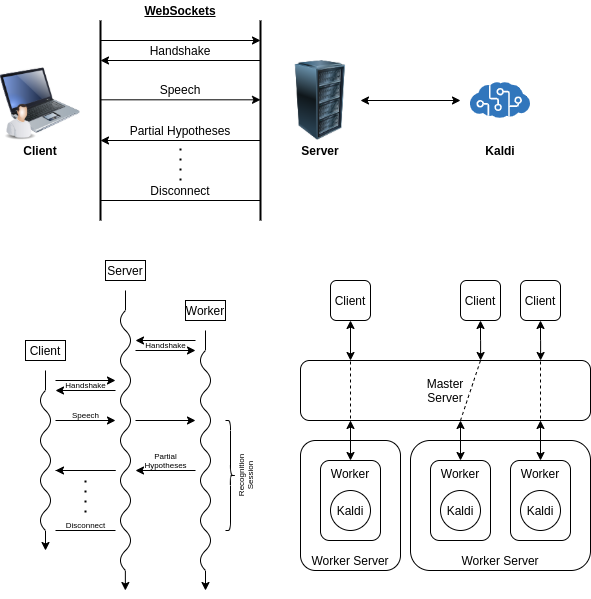

The diagram above was exported from draw.io. Its source (the exported page's mxGraphModel, read from the mxfile embedded in the PNG):
<mxGraphModel dx="1343" dy="714" grid="1" gridSize="10" guides="1" tooltips="1" connect="1" arrows="1" fold="1" page="1" pageScale="1" pageWidth="827" pageHeight="1169" math="0" shadow="0">
  <root>
    <mxCell id="0" />
    <mxCell id="1" parent="0" />
    <mxCell id="9TvtITH8v6w6AdQ9RjsW-1" value="" style="image;html=1;labelBackgroundColor=#ffffff;image=img/lib/clip_art/computers/Laptop_128x128.png" parent="1" vertex="1">
      <mxGeometry x="60" y="80" width="80" height="80" as="geometry" />
    </mxCell>
    <mxCell id="9TvtITH8v6w6AdQ9RjsW-2" value="" style="image;html=1;labelBackgroundColor=#ffffff;image=img/lib/clip_art/computers/Server_Rack_128x128.png" parent="1" vertex="1">
      <mxGeometry x="340" y="80" width="80" height="80" as="geometry" />
    </mxCell>
    <mxCell id="9TvtITH8v6w6AdQ9RjsW-3" value="" style="endArrow=none;html=1;strokeWidth=2;" parent="1" edge="1">
      <mxGeometry width="50" height="50" relative="1" as="geometry">
        <mxPoint x="160" y="240" as="sourcePoint" />
        <mxPoint x="160" y="40" as="targetPoint" />
      </mxGeometry>
    </mxCell>
    <mxCell id="9TvtITH8v6w6AdQ9RjsW-4" value="" style="endArrow=none;html=1;strokeWidth=2;" parent="1" edge="1">
      <mxGeometry width="50" height="50" relative="1" as="geometry">
        <mxPoint x="320" y="240" as="sourcePoint" />
        <mxPoint x="320" y="40" as="targetPoint" />
      </mxGeometry>
    </mxCell>
    <mxCell id="9TvtITH8v6w6AdQ9RjsW-5" value="" style="endArrow=classic;html=1;entryX=1;entryY=0;entryDx=0;entryDy=0;exitX=0;exitY=0;exitDx=0;exitDy=0;" parent="1" source="9TvtITH8v6w6AdQ9RjsW-7" target="9TvtITH8v6w6AdQ9RjsW-7" edge="1">
      <mxGeometry width="50" height="50" relative="1" as="geometry">
        <mxPoint x="160" y="60" as="sourcePoint" />
        <mxPoint x="320" y="60" as="targetPoint" />
      </mxGeometry>
    </mxCell>
    <mxCell id="9TvtITH8v6w6AdQ9RjsW-6" value="" style="endArrow=classic;html=1;entryX=0;entryY=1;entryDx=0;entryDy=0;exitX=1;exitY=1;exitDx=0;exitDy=0;" parent="1" source="9TvtITH8v6w6AdQ9RjsW-7" target="9TvtITH8v6w6AdQ9RjsW-7" edge="1">
      <mxGeometry width="50" height="50" relative="1" as="geometry">
        <mxPoint x="320" y="80" as="sourcePoint" />
        <mxPoint x="160" y="80" as="targetPoint" />
      </mxGeometry>
    </mxCell>
    <mxCell id="9TvtITH8v6w6AdQ9RjsW-7" value="Handshake" style="text;html=1;strokeColor=none;fillColor=none;align=center;verticalAlign=middle;whiteSpace=wrap;rounded=0;" parent="1" vertex="1">
      <mxGeometry x="160" y="60" width="160" height="20" as="geometry" />
    </mxCell>
    <mxCell id="9TvtITH8v6w6AdQ9RjsW-8" value="" style="endArrow=classic;html=1;entryX=1;entryY=1;entryDx=0;entryDy=0;exitX=0;exitY=1;exitDx=0;exitDy=0;" parent="1" source="9TvtITH8v6w6AdQ9RjsW-10" target="9TvtITH8v6w6AdQ9RjsW-10" edge="1">
      <mxGeometry width="50" height="50" relative="1" as="geometry">
        <mxPoint x="170" y="130" as="sourcePoint" />
        <mxPoint x="310" y="130" as="targetPoint" />
      </mxGeometry>
    </mxCell>
    <mxCell id="9TvtITH8v6w6AdQ9RjsW-9" value="" style="endArrow=classic;html=1;exitX=1;exitY=1;exitDx=0;exitDy=0;entryX=0;entryY=1;entryDx=0;entryDy=0;" parent="1" source="9TvtITH8v6w6AdQ9RjsW-11" target="9TvtITH8v6w6AdQ9RjsW-11" edge="1">
      <mxGeometry width="50" height="50" relative="1" as="geometry">
        <mxPoint x="320" y="159.31" as="sourcePoint" />
        <mxPoint x="160" y="159.31" as="targetPoint" />
      </mxGeometry>
    </mxCell>
    <mxCell id="9TvtITH8v6w6AdQ9RjsW-10" value="Speech" style="text;html=1;strokeColor=none;fillColor=none;align=center;verticalAlign=middle;whiteSpace=wrap;rounded=0;" parent="1" vertex="1">
      <mxGeometry x="160" y="99.31" width="160" height="20" as="geometry" />
    </mxCell>
    <mxCell id="9TvtITH8v6w6AdQ9RjsW-11" value="Partial Hypotheses" style="text;html=1;strokeColor=none;fillColor=none;align=center;verticalAlign=middle;whiteSpace=wrap;rounded=0;" parent="1" vertex="1">
      <mxGeometry x="160" y="140" width="160" height="20" as="geometry" />
    </mxCell>
    <mxCell id="9TvtITH8v6w6AdQ9RjsW-12" value="&lt;u&gt;&lt;b&gt;WebSockets&lt;/b&gt;&lt;/u&gt;" style="text;html=1;strokeColor=none;fillColor=none;align=center;verticalAlign=middle;whiteSpace=wrap;rounded=0;" parent="1" vertex="1">
      <mxGeometry x="160" y="20" width="160" height="20" as="geometry" />
    </mxCell>
    <mxCell id="9TvtITH8v6w6AdQ9RjsW-13" value="" style="image;html=1;labelBackgroundColor=#ffffff;image=img/lib/clip_art/people/Worker_Man_128x128.png" parent="1" vertex="1">
      <mxGeometry x="60" y="120" width="40" height="40" as="geometry" />
    </mxCell>
    <mxCell id="9TvtITH8v6w6AdQ9RjsW-14" value="" style="aspect=fixed;html=1;points=[];align=center;image;fontSize=12;image=img/lib/mscae/Cognitive_Services.svg;strokeWidth=1;" parent="1" vertex="1">
      <mxGeometry x="530" y="102" width="60" height="36" as="geometry" />
    </mxCell>
    <mxCell id="9TvtITH8v6w6AdQ9RjsW-15" value="&lt;b&gt;Client&lt;/b&gt;" style="text;html=1;strokeColor=none;fillColor=none;align=center;verticalAlign=middle;whiteSpace=wrap;rounded=0;" parent="1" vertex="1">
      <mxGeometry x="60" y="160" width="80" height="20" as="geometry" />
    </mxCell>
    <mxCell id="9TvtITH8v6w6AdQ9RjsW-16" value="&lt;b&gt;Server&lt;/b&gt;" style="text;html=1;strokeColor=none;fillColor=none;align=center;verticalAlign=middle;whiteSpace=wrap;rounded=0;" parent="1" vertex="1">
      <mxGeometry x="340" y="160" width="80" height="20" as="geometry" />
    </mxCell>
    <mxCell id="9TvtITH8v6w6AdQ9RjsW-17" value="&lt;b&gt;Kaldi&lt;/b&gt;" style="text;html=1;strokeColor=none;fillColor=none;align=center;verticalAlign=middle;whiteSpace=wrap;rounded=0;" parent="1" vertex="1">
      <mxGeometry x="520" y="160" width="80" height="20" as="geometry" />
    </mxCell>
    <mxCell id="9TvtITH8v6w6AdQ9RjsW-18" value="" style="endArrow=classic;startArrow=classic;html=1;strokeWidth=1;entryX=1;entryY=0.5;entryDx=0;entryDy=0;" parent="1" target="9TvtITH8v6w6AdQ9RjsW-2" edge="1">
      <mxGeometry width="50" height="50" relative="1" as="geometry">
        <mxPoint x="520" y="120" as="sourcePoint" />
        <mxPoint x="420" y="119.66" as="targetPoint" />
      </mxGeometry>
    </mxCell>
    <mxCell id="9TvtITH8v6w6AdQ9RjsW-19" value="" style="curved=1;endArrow=none;html=1;endFill=0;strokeWidth=1;" parent="1" edge="1">
      <mxGeometry width="50" height="50" relative="1" as="geometry">
        <mxPoint x="105" y="410" as="sourcePoint" />
        <mxPoint x="105" y="550" as="targetPoint" />
        <Array as="points">
          <mxPoint x="95" y="420" />
          <mxPoint x="115" y="440" />
          <mxPoint x="95" y="460" />
          <mxPoint x="115" y="480" />
          <mxPoint x="95" y="500" />
          <mxPoint x="115" y="520" />
          <mxPoint x="95" y="540" />
        </Array>
      </mxGeometry>
    </mxCell>
    <mxCell id="9TvtITH8v6w6AdQ9RjsW-20" value="" style="endArrow=none;html=1;strokeWidth=1;" parent="1" edge="1">
      <mxGeometry width="50" height="50" relative="1" as="geometry">
        <mxPoint x="105" y="410" as="sourcePoint" />
        <mxPoint x="105" y="390" as="targetPoint" />
      </mxGeometry>
    </mxCell>
    <mxCell id="9TvtITH8v6w6AdQ9RjsW-21" value="" style="endArrow=classic;html=1;strokeWidth=1;" parent="1" edge="1">
      <mxGeometry width="50" height="50" relative="1" as="geometry">
        <mxPoint x="105" y="550" as="sourcePoint" />
        <mxPoint x="105" y="570" as="targetPoint" />
      </mxGeometry>
    </mxCell>
    <mxCell id="9TvtITH8v6w6AdQ9RjsW-22" value="Client" style="text;html=1;align=center;verticalAlign=middle;whiteSpace=wrap;rounded=0;strokeColor=#000000;strokeWidth=1;" parent="1" vertex="1">
      <mxGeometry x="85" y="360" width="40" height="20" as="geometry" />
    </mxCell>
    <mxCell id="9TvtITH8v6w6AdQ9RjsW-23" value="" style="curved=1;endArrow=none;html=1;endFill=0;strokeWidth=1;" parent="1" edge="1">
      <mxGeometry width="50" height="50" relative="1" as="geometry">
        <mxPoint x="185" y="330" as="sourcePoint" />
        <mxPoint x="185" y="590" as="targetPoint" />
        <Array as="points">
          <mxPoint x="175" y="340" />
          <mxPoint x="195" y="360" />
          <mxPoint x="175" y="380" />
          <mxPoint x="195" y="400" />
          <mxPoint x="175" y="420" />
          <mxPoint x="195" y="440" />
          <mxPoint x="175" y="460" />
          <mxPoint x="195" y="480" />
          <mxPoint x="175" y="500" />
          <mxPoint x="195" y="520" />
          <mxPoint x="175" y="540" />
          <mxPoint x="195" y="560" />
          <mxPoint x="175" y="580" />
        </Array>
      </mxGeometry>
    </mxCell>
    <mxCell id="9TvtITH8v6w6AdQ9RjsW-24" value="" style="endArrow=none;html=1;strokeWidth=1;" parent="1" edge="1">
      <mxGeometry width="50" height="50" relative="1" as="geometry">
        <mxPoint x="185" y="330" as="sourcePoint" />
        <mxPoint x="185" y="310" as="targetPoint" />
      </mxGeometry>
    </mxCell>
    <mxCell id="9TvtITH8v6w6AdQ9RjsW-25" value="" style="endArrow=classic;html=1;strokeWidth=1;" parent="1" edge="1">
      <mxGeometry width="50" height="50" relative="1" as="geometry">
        <mxPoint x="184.8599999999999" y="590" as="sourcePoint" />
        <mxPoint x="184.8599999999999" y="610" as="targetPoint" />
      </mxGeometry>
    </mxCell>
    <mxCell id="9TvtITH8v6w6AdQ9RjsW-26" value="Server" style="text;html=1;strokeColor=#000000;fillColor=none;align=center;verticalAlign=middle;whiteSpace=wrap;rounded=0;strokeWidth=1;" parent="1" vertex="1">
      <mxGeometry x="165" y="280" width="40" height="20" as="geometry" />
    </mxCell>
    <mxCell id="9TvtITH8v6w6AdQ9RjsW-27" value="" style="endArrow=none;html=1;strokeWidth=1;" parent="1" edge="1">
      <mxGeometry width="50" height="50" relative="1" as="geometry">
        <mxPoint x="265" y="370" as="sourcePoint" />
        <mxPoint x="265" y="350" as="targetPoint" />
      </mxGeometry>
    </mxCell>
    <mxCell id="9TvtITH8v6w6AdQ9RjsW-28" value="" style="endArrow=classic;html=1;strokeWidth=1;" parent="1" edge="1">
      <mxGeometry width="50" height="50" relative="1" as="geometry">
        <mxPoint x="265" y="590" as="sourcePoint" />
        <mxPoint x="265" y="610" as="targetPoint" />
      </mxGeometry>
    </mxCell>
    <mxCell id="9TvtITH8v6w6AdQ9RjsW-29" value="Worker" style="text;html=1;strokeColor=#000000;fillColor=none;align=center;verticalAlign=middle;whiteSpace=wrap;rounded=0;strokeWidth=1;" parent="1" vertex="1">
      <mxGeometry x="245" y="320" width="40" height="20" as="geometry" />
    </mxCell>
    <mxCell id="9TvtITH8v6w6AdQ9RjsW-30" value="" style="curved=1;endArrow=none;html=1;endFill=0;strokeWidth=1;" parent="1" edge="1">
      <mxGeometry width="50" height="50" relative="1" as="geometry">
        <mxPoint x="265" y="370" as="sourcePoint" />
        <mxPoint x="265" y="590" as="targetPoint" />
        <Array as="points">
          <mxPoint x="255" y="380" />
          <mxPoint x="275" y="400" />
          <mxPoint x="255" y="420" />
          <mxPoint x="275" y="440" />
          <mxPoint x="255" y="460" />
          <mxPoint x="275" y="480" />
          <mxPoint x="255" y="500" />
          <mxPoint x="275" y="520" />
          <mxPoint x="255" y="540" />
          <mxPoint x="275" y="560" />
          <mxPoint x="255" y="580" />
        </Array>
      </mxGeometry>
    </mxCell>
    <mxCell id="9TvtITH8v6w6AdQ9RjsW-31" value="" style="endArrow=classic;html=1;strokeWidth=1;entryX=1;entryY=0;entryDx=0;entryDy=0;exitX=0;exitY=0;exitDx=0;exitDy=0;" parent="1" source="9TvtITH8v6w6AdQ9RjsW-43" target="9TvtITH8v6w6AdQ9RjsW-43" edge="1">
      <mxGeometry width="50" height="50" relative="1" as="geometry">
        <mxPoint x="114.69" y="390" as="sourcePoint" />
        <mxPoint x="174.69" y="390" as="targetPoint" />
      </mxGeometry>
    </mxCell>
    <mxCell id="9TvtITH8v6w6AdQ9RjsW-32" value="" style="endArrow=classic;html=1;strokeWidth=1;entryX=0;entryY=1;entryDx=0;entryDy=0;exitX=1;exitY=1;exitDx=0;exitDy=0;" parent="1" source="9TvtITH8v6w6AdQ9RjsW-43" target="9TvtITH8v6w6AdQ9RjsW-43" edge="1">
      <mxGeometry width="50" height="50" relative="1" as="geometry">
        <mxPoint x="175" y="410" as="sourcePoint" />
        <mxPoint x="115" y="410" as="targetPoint" />
      </mxGeometry>
    </mxCell>
    <mxCell id="9TvtITH8v6w6AdQ9RjsW-33" value="" style="endArrow=classic;html=1;strokeWidth=1;exitX=0;exitY=1;exitDx=0;exitDy=0;entryX=1;entryY=1;entryDx=0;entryDy=0;" parent="1" source="9TvtITH8v6w6AdQ9RjsW-44" target="9TvtITH8v6w6AdQ9RjsW-44" edge="1">
      <mxGeometry width="50" height="50" relative="1" as="geometry">
        <mxPoint x="115" y="439.31" as="sourcePoint" />
        <mxPoint x="175" y="439.31" as="targetPoint" />
      </mxGeometry>
    </mxCell>
    <mxCell id="9TvtITH8v6w6AdQ9RjsW-34" value="" style="endArrow=classic;html=1;strokeWidth=1;" parent="1" edge="1">
      <mxGeometry width="50" height="50" relative="1" as="geometry">
        <mxPoint x="195" y="440" as="sourcePoint" />
        <mxPoint x="255" y="440" as="targetPoint" />
      </mxGeometry>
    </mxCell>
    <mxCell id="9TvtITH8v6w6AdQ9RjsW-35" value="" style="endArrow=classic;html=1;strokeWidth=1;entryX=0;entryY=1;entryDx=0;entryDy=0;exitX=1;exitY=1;exitDx=0;exitDy=0;" parent="1" source="9TvtITH8v6w6AdQ9RjsW-45" target="9TvtITH8v6w6AdQ9RjsW-45" edge="1">
      <mxGeometry width="50" height="50" relative="1" as="geometry">
        <mxPoint x="255" y="490" as="sourcePoint" />
        <mxPoint x="195" y="490" as="targetPoint" />
      </mxGeometry>
    </mxCell>
    <mxCell id="9TvtITH8v6w6AdQ9RjsW-36" value="" style="endArrow=classic;html=1;strokeWidth=1;" parent="1" edge="1">
      <mxGeometry width="50" height="50" relative="1" as="geometry">
        <mxPoint x="175" y="490" as="sourcePoint" />
        <mxPoint x="115" y="490" as="targetPoint" />
      </mxGeometry>
    </mxCell>
    <mxCell id="9TvtITH8v6w6AdQ9RjsW-37" value="" style="endArrow=classic;html=1;strokeWidth=1;entryX=1;entryY=1;entryDx=0;entryDy=0;exitX=0;exitY=1;exitDx=0;exitDy=0;" parent="1" source="9TvtITH8v6w6AdQ9RjsW-47" target="9TvtITH8v6w6AdQ9RjsW-47" edge="1">
      <mxGeometry width="50" height="50" relative="1" as="geometry">
        <mxPoint x="195" y="370" as="sourcePoint" />
        <mxPoint x="255" y="370" as="targetPoint" />
      </mxGeometry>
    </mxCell>
    <mxCell id="9TvtITH8v6w6AdQ9RjsW-38" value="" style="endArrow=classic;html=1;strokeWidth=1;entryX=0;entryY=0;entryDx=0;entryDy=0;exitX=1;exitY=0;exitDx=0;exitDy=0;" parent="1" source="9TvtITH8v6w6AdQ9RjsW-47" target="9TvtITH8v6w6AdQ9RjsW-47" edge="1">
      <mxGeometry width="50" height="50" relative="1" as="geometry">
        <mxPoint x="255" y="360" as="sourcePoint" />
        <mxPoint x="195" y="360" as="targetPoint" />
      </mxGeometry>
    </mxCell>
    <mxCell id="9TvtITH8v6w6AdQ9RjsW-39" value="" style="endArrow=none;html=1;strokeWidth=1;" parent="1" edge="1">
      <mxGeometry width="50" height="50" relative="1" as="geometry">
        <mxPoint x="175" y="490" as="sourcePoint" />
        <mxPoint x="115" y="490" as="targetPoint" />
      </mxGeometry>
    </mxCell>
    <mxCell id="9TvtITH8v6w6AdQ9RjsW-40" value="" style="shape=curlyBracket;whiteSpace=wrap;html=1;rounded=1;strokeColor=#000000;flipH=1;strokeWidth=1;" parent="1" vertex="1">
      <mxGeometry x="285" y="440" width="10" height="110" as="geometry" />
    </mxCell>
    <mxCell id="9TvtITH8v6w6AdQ9RjsW-41" value="Recognition Session" style="text;html=1;align=center;verticalAlign=middle;whiteSpace=wrap;rounded=0;strokeColor=none;rotation=0;horizontal=0;strokeWidth=1;fontSize=8;direction=east;" parent="1" vertex="1">
      <mxGeometry x="295" y="470" width="20" height="50" as="geometry" />
    </mxCell>
    <mxCell id="9TvtITH8v6w6AdQ9RjsW-42" value="" style="endArrow=none;html=1;strokeWidth=1;entryX=0;entryY=1;entryDx=0;entryDy=0;exitX=1;exitY=1;exitDx=0;exitDy=0;" parent="1" source="9TvtITH8v6w6AdQ9RjsW-46" target="9TvtITH8v6w6AdQ9RjsW-46" edge="1">
      <mxGeometry width="50" height="50" relative="1" as="geometry">
        <mxPoint x="174.69" y="570" as="sourcePoint" />
        <mxPoint x="114.69" y="570" as="targetPoint" />
      </mxGeometry>
    </mxCell>
    <mxCell id="9TvtITH8v6w6AdQ9RjsW-43" value="Handshake" style="text;strokeColor=none;fillColor=none;html=1;fontSize=8;fontStyle=0;verticalAlign=middle;align=center;" parent="1" vertex="1">
      <mxGeometry x="115" y="400" width="60" height="10" as="geometry" />
    </mxCell>
    <mxCell id="9TvtITH8v6w6AdQ9RjsW-44" value="Speech" style="text;strokeColor=none;fillColor=none;html=1;fontSize=8;fontStyle=0;verticalAlign=middle;align=center;" parent="1" vertex="1">
      <mxGeometry x="115" y="430" width="60" height="10" as="geometry" />
    </mxCell>
    <mxCell id="9TvtITH8v6w6AdQ9RjsW-45" value="Partial&lt;br&gt;Hypotheses" style="text;strokeColor=none;fillColor=none;html=1;fontSize=8;fontStyle=0;verticalAlign=middle;align=center;" parent="1" vertex="1">
      <mxGeometry x="195" y="470" width="60" height="20" as="geometry" />
    </mxCell>
    <mxCell id="9TvtITH8v6w6AdQ9RjsW-46" value="Disconnect" style="text;strokeColor=none;fillColor=none;html=1;fontSize=8;fontStyle=0;verticalAlign=middle;align=center;" parent="1" vertex="1">
      <mxGeometry x="115" y="540" width="60" height="10" as="geometry" />
    </mxCell>
    <mxCell id="9TvtITH8v6w6AdQ9RjsW-47" value="Handshake" style="text;strokeColor=none;fillColor=none;html=1;fontSize=8;fontStyle=0;verticalAlign=middle;align=center;" parent="1" vertex="1">
      <mxGeometry x="195" y="360" width="60" height="10" as="geometry" />
    </mxCell>
    <mxCell id="9TvtITH8v6w6AdQ9RjsW-48" style="edgeStyle=orthogonalEdgeStyle;rounded=0;orthogonalLoop=1;jettySize=auto;html=1;exitX=0.5;exitY=1;exitDx=0;exitDy=0;endArrow=classic;endFill=1;strokeWidth=1;fontSize=12;startArrow=classic;startFill=1;" parent="1" source="9TvtITH8v6w6AdQ9RjsW-49" edge="1">
      <mxGeometry relative="1" as="geometry">
        <mxPoint x="410" y="380" as="targetPoint" />
      </mxGeometry>
    </mxCell>
    <mxCell id="9TvtITH8v6w6AdQ9RjsW-49" value="Client" style="rounded=1;whiteSpace=wrap;html=1;strokeColor=#000000;strokeWidth=1;fontSize=12;" parent="1" vertex="1">
      <mxGeometry x="390" y="300" width="40" height="40" as="geometry" />
    </mxCell>
    <mxCell id="9TvtITH8v6w6AdQ9RjsW-50" style="edgeStyle=orthogonalEdgeStyle;rounded=0;orthogonalLoop=1;jettySize=auto;html=1;exitX=0.5;exitY=1;exitDx=0;exitDy=0;endArrow=classic;endFill=1;strokeWidth=1;fontSize=12;startArrow=classic;startFill=1;" parent="1" source="9TvtITH8v6w6AdQ9RjsW-51" edge="1">
      <mxGeometry relative="1" as="geometry">
        <mxPoint x="540.0930232558139" y="380" as="targetPoint" />
      </mxGeometry>
    </mxCell>
    <mxCell id="9TvtITH8v6w6AdQ9RjsW-51" value="Client" style="rounded=1;whiteSpace=wrap;html=1;strokeColor=#000000;strokeWidth=1;fontSize=12;" parent="1" vertex="1">
      <mxGeometry x="520" y="300" width="40" height="40" as="geometry" />
    </mxCell>
    <mxCell id="9TvtITH8v6w6AdQ9RjsW-52" style="edgeStyle=orthogonalEdgeStyle;rounded=0;orthogonalLoop=1;jettySize=auto;html=1;exitX=0.5;exitY=1;exitDx=0;exitDy=0;endArrow=classic;endFill=1;strokeWidth=1;fontSize=12;startArrow=classic;startFill=1;" parent="1" source="9TvtITH8v6w6AdQ9RjsW-53" edge="1">
      <mxGeometry relative="1" as="geometry">
        <mxPoint x="600.0930232558139" y="380" as="targetPoint" />
      </mxGeometry>
    </mxCell>
    <mxCell id="9TvtITH8v6w6AdQ9RjsW-53" value="Client" style="rounded=1;whiteSpace=wrap;html=1;strokeColor=#000000;strokeWidth=1;fontSize=12;" parent="1" vertex="1">
      <mxGeometry x="580" y="300" width="40" height="40" as="geometry" />
    </mxCell>
    <mxCell id="9TvtITH8v6w6AdQ9RjsW-54" value="Master&lt;br&gt;Server" style="rounded=1;whiteSpace=wrap;html=1;strokeColor=#000000;strokeWidth=1;fontSize=12;verticalAlign=middle;" parent="1" vertex="1">
      <mxGeometry x="360" y="380" width="290" height="60" as="geometry" />
    </mxCell>
    <mxCell id="9TvtITH8v6w6AdQ9RjsW-55" value="Worker Server" style="rounded=1;whiteSpace=wrap;html=1;strokeColor=#000000;strokeWidth=1;fontSize=12;verticalAlign=bottom;" parent="1" vertex="1">
      <mxGeometry x="360" y="460" width="100" height="130" as="geometry" />
    </mxCell>
    <mxCell id="9TvtITH8v6w6AdQ9RjsW-56" value="Worker Server" style="rounded=1;whiteSpace=wrap;html=1;strokeColor=#000000;strokeWidth=1;fontSize=12;verticalAlign=bottom;" parent="1" vertex="1">
      <mxGeometry x="470" y="460" width="180" height="130" as="geometry" />
    </mxCell>
    <mxCell id="9TvtITH8v6w6AdQ9RjsW-57" value="Worker" style="rounded=1;whiteSpace=wrap;html=1;strokeColor=#000000;strokeWidth=1;fontSize=12;verticalAlign=top;" parent="1" vertex="1">
      <mxGeometry x="490" y="480" width="60" height="80" as="geometry" />
    </mxCell>
    <mxCell id="9TvtITH8v6w6AdQ9RjsW-58" value="Worker" style="rounded=1;whiteSpace=wrap;html=1;strokeColor=#000000;strokeWidth=1;fontSize=12;verticalAlign=top;" parent="1" vertex="1">
      <mxGeometry x="570" y="480" width="60" height="80" as="geometry" />
    </mxCell>
    <mxCell id="9TvtITH8v6w6AdQ9RjsW-59" value="Worker" style="rounded=1;whiteSpace=wrap;html=1;strokeColor=#000000;strokeWidth=1;fontSize=12;verticalAlign=top;" parent="1" vertex="1">
      <mxGeometry x="380" y="480" width="60" height="80" as="geometry" />
    </mxCell>
    <mxCell id="9TvtITH8v6w6AdQ9RjsW-60" value="" style="endArrow=none;dashed=1;html=1;strokeWidth=1;fontSize=12;" parent="1" edge="1">
      <mxGeometry width="50" height="50" relative="1" as="geometry">
        <mxPoint x="410" y="450" as="sourcePoint" />
        <mxPoint x="410" y="380" as="targetPoint" />
      </mxGeometry>
    </mxCell>
    <mxCell id="9TvtITH8v6w6AdQ9RjsW-61" value="" style="endArrow=none;dashed=1;html=1;strokeWidth=1;fontSize=12;" parent="1" edge="1">
      <mxGeometry width="50" height="50" relative="1" as="geometry">
        <mxPoint x="520" y="440" as="sourcePoint" />
        <mxPoint x="540" y="380" as="targetPoint" />
      </mxGeometry>
    </mxCell>
    <mxCell id="9TvtITH8v6w6AdQ9RjsW-62" value="" style="endArrow=none;dashed=1;html=1;strokeWidth=1;fontSize=12;" parent="1" edge="1">
      <mxGeometry width="50" height="50" relative="1" as="geometry">
        <mxPoint x="600" y="450" as="sourcePoint" />
        <mxPoint x="600" y="380" as="targetPoint" />
      </mxGeometry>
    </mxCell>
    <mxCell id="9TvtITH8v6w6AdQ9RjsW-63" style="edgeStyle=orthogonalEdgeStyle;rounded=0;orthogonalLoop=1;jettySize=auto;html=1;exitX=0.5;exitY=0;exitDx=0;exitDy=0;endArrow=classic;endFill=1;strokeWidth=1;fontSize=12;startArrow=classic;startFill=1;" parent="1" source="9TvtITH8v6w6AdQ9RjsW-57" edge="1">
      <mxGeometry relative="1" as="geometry">
        <mxPoint x="520" y="440" as="targetPoint" />
      </mxGeometry>
    </mxCell>
    <mxCell id="9TvtITH8v6w6AdQ9RjsW-64" style="edgeStyle=orthogonalEdgeStyle;rounded=0;orthogonalLoop=1;jettySize=auto;html=1;exitX=0.5;exitY=0;exitDx=0;exitDy=0;endArrow=classic;endFill=1;strokeWidth=1;fontSize=12;startArrow=classic;startFill=1;" parent="1" source="9TvtITH8v6w6AdQ9RjsW-58" edge="1">
      <mxGeometry relative="1" as="geometry">
        <mxPoint x="600" y="440" as="targetPoint" />
      </mxGeometry>
    </mxCell>
    <mxCell id="9TvtITH8v6w6AdQ9RjsW-65" style="edgeStyle=orthogonalEdgeStyle;rounded=0;orthogonalLoop=1;jettySize=auto;html=1;exitX=0.5;exitY=0;exitDx=0;exitDy=0;endArrow=classic;endFill=1;strokeWidth=1;fontSize=12;startArrow=classic;startFill=1;" parent="1" source="9TvtITH8v6w6AdQ9RjsW-59" edge="1">
      <mxGeometry relative="1" as="geometry">
        <mxPoint x="410" y="440" as="targetPoint" />
      </mxGeometry>
    </mxCell>
    <mxCell id="9TvtITH8v6w6AdQ9RjsW-66" value="Kaldi" style="ellipse;whiteSpace=wrap;html=1;strokeColor=#000000;strokeWidth=1;fontSize=12;" parent="1" vertex="1">
      <mxGeometry x="500" y="510" width="40" height="40" as="geometry" />
    </mxCell>
    <mxCell id="9TvtITH8v6w6AdQ9RjsW-67" value="Kaldi" style="ellipse;whiteSpace=wrap;html=1;strokeColor=#000000;strokeWidth=1;fontSize=12;" parent="1" vertex="1">
      <mxGeometry x="580" y="510" width="40" height="40" as="geometry" />
    </mxCell>
    <mxCell id="9TvtITH8v6w6AdQ9RjsW-68" value="Kaldi" style="ellipse;whiteSpace=wrap;html=1;strokeColor=#000000;strokeWidth=1;fontSize=12;" parent="1" vertex="1">
      <mxGeometry x="390" y="510" width="40" height="40" as="geometry" />
    </mxCell>
    <mxCell id="9TvtITH8v6w6AdQ9RjsW-69" value="" style="endArrow=none;html=1;endFill=0;" parent="1" edge="1">
      <mxGeometry width="50" height="50" relative="1" as="geometry">
        <mxPoint x="320" y="220" as="sourcePoint" />
        <mxPoint x="160" y="220" as="targetPoint" />
      </mxGeometry>
    </mxCell>
    <mxCell id="9TvtITH8v6w6AdQ9RjsW-70" value="Disconnect" style="text;html=1;strokeColor=none;fillColor=none;align=center;verticalAlign=middle;whiteSpace=wrap;rounded=0;" parent="1" vertex="1">
      <mxGeometry x="160" y="200" width="160" height="20" as="geometry" />
    </mxCell>
    <mxCell id="9TvtITH8v6w6AdQ9RjsW-71" value="" style="endArrow=none;dashed=1;html=1;strokeWidth=2;fontSize=8;entryX=0.5;entryY=1;entryDx=0;entryDy=0;exitX=0.5;exitY=0;exitDx=0;exitDy=0;dashPattern=1 4;" parent="1" source="9TvtITH8v6w6AdQ9RjsW-70" target="9TvtITH8v6w6AdQ9RjsW-11" edge="1">
      <mxGeometry width="50" height="50" relative="1" as="geometry">
        <mxPoint x="90" y="610" as="sourcePoint" />
        <mxPoint x="140" y="560" as="targetPoint" />
      </mxGeometry>
    </mxCell>
    <mxCell id="9TvtITH8v6w6AdQ9RjsW-72" value="" style="endArrow=none;dashed=1;html=1;strokeWidth=2;fontSize=8;dashPattern=1 4;entryX=0.5;entryY=0;entryDx=0;entryDy=0;" parent="1" target="9TvtITH8v6w6AdQ9RjsW-46" edge="1">
      <mxGeometry width="50" height="50" relative="1" as="geometry">
        <mxPoint x="145" y="500" as="sourcePoint" />
        <mxPoint x="145" y="540" as="targetPoint" />
      </mxGeometry>
    </mxCell>
  </root>
</mxGraphModel>